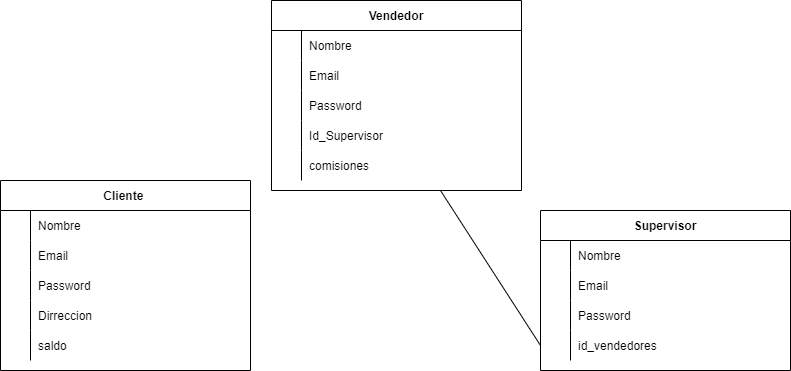

The diagram above was exported from draw.io. Its source (the exported page's mxGraphModel, read from the mxfile embedded in the PNG):
<mxGraphModel dx="1050" dy="581" grid="1" gridSize="10" guides="1" tooltips="1" connect="1" arrows="1" fold="1" page="1" pageScale="1" pageWidth="850" pageHeight="1100" math="0" shadow="0" extFonts="Permanent Marker^https://fonts.googleapis.com/css?family=Permanent+Marker">
  <root>
    <mxCell id="0" />
    <mxCell id="1" parent="0" />
    <mxCell id="ohzpkBJ4EKHgNgFxK64n-7" value="Cliente " style="shape=table;startSize=30;container=1;collapsible=1;childLayout=tableLayout;fixedRows=1;rowLines=0;fontStyle=1;align=center;resizeLast=1;" parent="1" vertex="1">
      <mxGeometry x="40" y="200" width="250" height="190" as="geometry" />
    </mxCell>
    <mxCell id="ohzpkBJ4EKHgNgFxK64n-8" value="" style="shape=partialRectangle;collapsible=0;dropTarget=0;pointerEvents=0;fillColor=none;points=[[0,0.5],[1,0.5]];portConstraint=eastwest;top=0;left=0;right=0;bottom=0;" parent="ohzpkBJ4EKHgNgFxK64n-7" vertex="1">
      <mxGeometry y="30" width="250" height="30" as="geometry" />
    </mxCell>
    <mxCell id="ohzpkBJ4EKHgNgFxK64n-9" value="" style="shape=partialRectangle;overflow=hidden;connectable=0;fillColor=none;top=0;left=0;bottom=0;right=0;" parent="ohzpkBJ4EKHgNgFxK64n-8" vertex="1">
      <mxGeometry width="30" height="30" as="geometry">
        <mxRectangle width="30" height="30" as="alternateBounds" />
      </mxGeometry>
    </mxCell>
    <mxCell id="ohzpkBJ4EKHgNgFxK64n-10" value="Nombre" style="shape=partialRectangle;overflow=hidden;connectable=0;fillColor=none;top=0;left=0;bottom=0;right=0;align=left;spacingLeft=6;" parent="ohzpkBJ4EKHgNgFxK64n-8" vertex="1">
      <mxGeometry x="30" width="220" height="30" as="geometry">
        <mxRectangle width="220" height="30" as="alternateBounds" />
      </mxGeometry>
    </mxCell>
    <mxCell id="ohzpkBJ4EKHgNgFxK64n-11" value="" style="shape=tableRow;horizontal=0;startSize=0;swimlaneHead=0;swimlaneBody=0;fillColor=none;collapsible=0;dropTarget=0;points=[[0,0.5],[1,0.5]];portConstraint=eastwest;top=0;left=0;right=0;bottom=0;" parent="ohzpkBJ4EKHgNgFxK64n-7" vertex="1">
      <mxGeometry y="60" width="250" height="30" as="geometry" />
    </mxCell>
    <mxCell id="ohzpkBJ4EKHgNgFxK64n-12" value="" style="shape=partialRectangle;connectable=0;fillColor=none;top=0;left=0;bottom=0;right=0;editable=1;overflow=hidden;" parent="ohzpkBJ4EKHgNgFxK64n-11" vertex="1">
      <mxGeometry width="30" height="30" as="geometry">
        <mxRectangle width="30" height="30" as="alternateBounds" />
      </mxGeometry>
    </mxCell>
    <mxCell id="ohzpkBJ4EKHgNgFxK64n-13" value="Email" style="shape=partialRectangle;connectable=0;fillColor=none;top=0;left=0;bottom=0;right=0;align=left;spacingLeft=6;overflow=hidden;" parent="ohzpkBJ4EKHgNgFxK64n-11" vertex="1">
      <mxGeometry x="30" width="220" height="30" as="geometry">
        <mxRectangle width="220" height="30" as="alternateBounds" />
      </mxGeometry>
    </mxCell>
    <mxCell id="ohzpkBJ4EKHgNgFxK64n-14" value="" style="shape=tableRow;horizontal=0;startSize=0;swimlaneHead=0;swimlaneBody=0;fillColor=none;collapsible=0;dropTarget=0;points=[[0,0.5],[1,0.5]];portConstraint=eastwest;top=0;left=0;right=0;bottom=0;" parent="ohzpkBJ4EKHgNgFxK64n-7" vertex="1">
      <mxGeometry y="90" width="250" height="30" as="geometry" />
    </mxCell>
    <mxCell id="ohzpkBJ4EKHgNgFxK64n-15" value="" style="shape=partialRectangle;connectable=0;fillColor=none;top=0;left=0;bottom=0;right=0;editable=1;overflow=hidden;" parent="ohzpkBJ4EKHgNgFxK64n-14" vertex="1">
      <mxGeometry width="30" height="30" as="geometry">
        <mxRectangle width="30" height="30" as="alternateBounds" />
      </mxGeometry>
    </mxCell>
    <mxCell id="ohzpkBJ4EKHgNgFxK64n-16" value="Password" style="shape=partialRectangle;connectable=0;fillColor=none;top=0;left=0;bottom=0;right=0;align=left;spacingLeft=6;overflow=hidden;" parent="ohzpkBJ4EKHgNgFxK64n-14" vertex="1">
      <mxGeometry x="30" width="220" height="30" as="geometry">
        <mxRectangle width="220" height="30" as="alternateBounds" />
      </mxGeometry>
    </mxCell>
    <mxCell id="ohzpkBJ4EKHgNgFxK64n-17" value="" style="shape=tableRow;horizontal=0;startSize=0;swimlaneHead=0;swimlaneBody=0;fillColor=none;collapsible=0;dropTarget=0;points=[[0,0.5],[1,0.5]];portConstraint=eastwest;top=0;left=0;right=0;bottom=0;" parent="ohzpkBJ4EKHgNgFxK64n-7" vertex="1">
      <mxGeometry y="120" width="250" height="30" as="geometry" />
    </mxCell>
    <mxCell id="ohzpkBJ4EKHgNgFxK64n-18" value="" style="shape=partialRectangle;connectable=0;fillColor=none;top=0;left=0;bottom=0;right=0;editable=1;overflow=hidden;" parent="ohzpkBJ4EKHgNgFxK64n-17" vertex="1">
      <mxGeometry width="30" height="30" as="geometry">
        <mxRectangle width="30" height="30" as="alternateBounds" />
      </mxGeometry>
    </mxCell>
    <mxCell id="ohzpkBJ4EKHgNgFxK64n-19" value="Dirreccion" style="shape=partialRectangle;connectable=0;fillColor=none;top=0;left=0;bottom=0;right=0;align=left;spacingLeft=6;overflow=hidden;" parent="ohzpkBJ4EKHgNgFxK64n-17" vertex="1">
      <mxGeometry x="30" width="220" height="30" as="geometry">
        <mxRectangle width="220" height="30" as="alternateBounds" />
      </mxGeometry>
    </mxCell>
    <mxCell id="ohzpkBJ4EKHgNgFxK64n-20" value="" style="shape=tableRow;horizontal=0;startSize=0;swimlaneHead=0;swimlaneBody=0;fillColor=none;collapsible=0;dropTarget=0;points=[[0,0.5],[1,0.5]];portConstraint=eastwest;top=0;left=0;right=0;bottom=0;" parent="ohzpkBJ4EKHgNgFxK64n-7" vertex="1">
      <mxGeometry y="150" width="250" height="30" as="geometry" />
    </mxCell>
    <mxCell id="ohzpkBJ4EKHgNgFxK64n-21" value="" style="shape=partialRectangle;connectable=0;fillColor=none;top=0;left=0;bottom=0;right=0;editable=1;overflow=hidden;" parent="ohzpkBJ4EKHgNgFxK64n-20" vertex="1">
      <mxGeometry width="30" height="30" as="geometry">
        <mxRectangle width="30" height="30" as="alternateBounds" />
      </mxGeometry>
    </mxCell>
    <mxCell id="ohzpkBJ4EKHgNgFxK64n-22" value="saldo" style="shape=partialRectangle;connectable=0;fillColor=none;top=0;left=0;bottom=0;right=0;align=left;spacingLeft=6;overflow=hidden;" parent="ohzpkBJ4EKHgNgFxK64n-20" vertex="1">
      <mxGeometry x="30" width="220" height="30" as="geometry">
        <mxRectangle width="220" height="30" as="alternateBounds" />
      </mxGeometry>
    </mxCell>
    <mxCell id="ohzpkBJ4EKHgNgFxK64n-23" value="Vendedor" style="shape=table;startSize=30;container=1;collapsible=1;childLayout=tableLayout;fixedRows=1;rowLines=0;fontStyle=1;align=center;resizeLast=1;" parent="1" vertex="1">
      <mxGeometry x="311" y="20" width="250" height="190" as="geometry" />
    </mxCell>
    <mxCell id="ohzpkBJ4EKHgNgFxK64n-24" value="" style="shape=partialRectangle;collapsible=0;dropTarget=0;pointerEvents=0;fillColor=none;points=[[0,0.5],[1,0.5]];portConstraint=eastwest;top=0;left=0;right=0;bottom=0;" parent="ohzpkBJ4EKHgNgFxK64n-23" vertex="1">
      <mxGeometry y="30" width="250" height="30" as="geometry" />
    </mxCell>
    <mxCell id="ohzpkBJ4EKHgNgFxK64n-25" value="" style="shape=partialRectangle;overflow=hidden;connectable=0;fillColor=none;top=0;left=0;bottom=0;right=0;" parent="ohzpkBJ4EKHgNgFxK64n-24" vertex="1">
      <mxGeometry width="30" height="30" as="geometry">
        <mxRectangle width="30" height="30" as="alternateBounds" />
      </mxGeometry>
    </mxCell>
    <mxCell id="ohzpkBJ4EKHgNgFxK64n-26" value="Nombre" style="shape=partialRectangle;overflow=hidden;connectable=0;fillColor=none;top=0;left=0;bottom=0;right=0;align=left;spacingLeft=6;" parent="ohzpkBJ4EKHgNgFxK64n-24" vertex="1">
      <mxGeometry x="30" width="220" height="30" as="geometry">
        <mxRectangle width="220" height="30" as="alternateBounds" />
      </mxGeometry>
    </mxCell>
    <mxCell id="ohzpkBJ4EKHgNgFxK64n-27" value="" style="shape=tableRow;horizontal=0;startSize=0;swimlaneHead=0;swimlaneBody=0;fillColor=none;collapsible=0;dropTarget=0;points=[[0,0.5],[1,0.5]];portConstraint=eastwest;top=0;left=0;right=0;bottom=0;" parent="ohzpkBJ4EKHgNgFxK64n-23" vertex="1">
      <mxGeometry y="60" width="250" height="30" as="geometry" />
    </mxCell>
    <mxCell id="ohzpkBJ4EKHgNgFxK64n-28" value="" style="shape=partialRectangle;connectable=0;fillColor=none;top=0;left=0;bottom=0;right=0;editable=1;overflow=hidden;" parent="ohzpkBJ4EKHgNgFxK64n-27" vertex="1">
      <mxGeometry width="30" height="30" as="geometry">
        <mxRectangle width="30" height="30" as="alternateBounds" />
      </mxGeometry>
    </mxCell>
    <mxCell id="ohzpkBJ4EKHgNgFxK64n-29" value="Email" style="shape=partialRectangle;connectable=0;fillColor=none;top=0;left=0;bottom=0;right=0;align=left;spacingLeft=6;overflow=hidden;" parent="ohzpkBJ4EKHgNgFxK64n-27" vertex="1">
      <mxGeometry x="30" width="220" height="30" as="geometry">
        <mxRectangle width="220" height="30" as="alternateBounds" />
      </mxGeometry>
    </mxCell>
    <mxCell id="ohzpkBJ4EKHgNgFxK64n-30" value="" style="shape=tableRow;horizontal=0;startSize=0;swimlaneHead=0;swimlaneBody=0;fillColor=none;collapsible=0;dropTarget=0;points=[[0,0.5],[1,0.5]];portConstraint=eastwest;top=0;left=0;right=0;bottom=0;" parent="ohzpkBJ4EKHgNgFxK64n-23" vertex="1">
      <mxGeometry y="90" width="250" height="30" as="geometry" />
    </mxCell>
    <mxCell id="ohzpkBJ4EKHgNgFxK64n-31" value="" style="shape=partialRectangle;connectable=0;fillColor=none;top=0;left=0;bottom=0;right=0;editable=1;overflow=hidden;" parent="ohzpkBJ4EKHgNgFxK64n-30" vertex="1">
      <mxGeometry width="30" height="30" as="geometry">
        <mxRectangle width="30" height="30" as="alternateBounds" />
      </mxGeometry>
    </mxCell>
    <mxCell id="ohzpkBJ4EKHgNgFxK64n-32" value="Password" style="shape=partialRectangle;connectable=0;fillColor=none;top=0;left=0;bottom=0;right=0;align=left;spacingLeft=6;overflow=hidden;" parent="ohzpkBJ4EKHgNgFxK64n-30" vertex="1">
      <mxGeometry x="30" width="220" height="30" as="geometry">
        <mxRectangle width="220" height="30" as="alternateBounds" />
      </mxGeometry>
    </mxCell>
    <mxCell id="ohzpkBJ4EKHgNgFxK64n-33" value="" style="shape=tableRow;horizontal=0;startSize=0;swimlaneHead=0;swimlaneBody=0;fillColor=none;collapsible=0;dropTarget=0;points=[[0,0.5],[1,0.5]];portConstraint=eastwest;top=0;left=0;right=0;bottom=0;" parent="ohzpkBJ4EKHgNgFxK64n-23" vertex="1">
      <mxGeometry y="120" width="250" height="30" as="geometry" />
    </mxCell>
    <mxCell id="ohzpkBJ4EKHgNgFxK64n-34" value="" style="shape=partialRectangle;connectable=0;fillColor=none;top=0;left=0;bottom=0;right=0;editable=1;overflow=hidden;" parent="ohzpkBJ4EKHgNgFxK64n-33" vertex="1">
      <mxGeometry width="30" height="30" as="geometry">
        <mxRectangle width="30" height="30" as="alternateBounds" />
      </mxGeometry>
    </mxCell>
    <mxCell id="ohzpkBJ4EKHgNgFxK64n-35" value="Id_Supervisor" style="shape=partialRectangle;connectable=0;fillColor=none;top=0;left=0;bottom=0;right=0;align=left;spacingLeft=6;overflow=hidden;" parent="ohzpkBJ4EKHgNgFxK64n-33" vertex="1">
      <mxGeometry x="30" width="220" height="30" as="geometry">
        <mxRectangle width="220" height="30" as="alternateBounds" />
      </mxGeometry>
    </mxCell>
    <mxCell id="0ho5AygRZzCY7rWqFo0B-2" value="" style="shape=tableRow;horizontal=0;startSize=0;swimlaneHead=0;swimlaneBody=0;fillColor=none;collapsible=0;dropTarget=0;points=[[0,0.5],[1,0.5]];portConstraint=eastwest;top=0;left=0;right=0;bottom=0;" vertex="1" parent="ohzpkBJ4EKHgNgFxK64n-23">
      <mxGeometry y="150" width="250" height="30" as="geometry" />
    </mxCell>
    <mxCell id="0ho5AygRZzCY7rWqFo0B-3" value="" style="shape=partialRectangle;connectable=0;fillColor=none;top=0;left=0;bottom=0;right=0;editable=1;overflow=hidden;" vertex="1" parent="0ho5AygRZzCY7rWqFo0B-2">
      <mxGeometry width="30" height="30" as="geometry">
        <mxRectangle width="30" height="30" as="alternateBounds" />
      </mxGeometry>
    </mxCell>
    <mxCell id="0ho5AygRZzCY7rWqFo0B-4" value="comisiones" style="shape=partialRectangle;connectable=0;fillColor=none;top=0;left=0;bottom=0;right=0;align=left;spacingLeft=6;overflow=hidden;" vertex="1" parent="0ho5AygRZzCY7rWqFo0B-2">
      <mxGeometry x="30" width="220" height="30" as="geometry">
        <mxRectangle width="220" height="30" as="alternateBounds" />
      </mxGeometry>
    </mxCell>
    <mxCell id="ohzpkBJ4EKHgNgFxK64n-39" value="Supervisor" style="shape=table;startSize=30;container=1;collapsible=1;childLayout=tableLayout;fixedRows=1;rowLines=0;fontStyle=1;align=center;resizeLast=1;" parent="1" vertex="1">
      <mxGeometry x="580" y="230" width="250" height="160" as="geometry" />
    </mxCell>
    <mxCell id="ohzpkBJ4EKHgNgFxK64n-40" value="" style="shape=partialRectangle;collapsible=0;dropTarget=0;pointerEvents=0;fillColor=none;points=[[0,0.5],[1,0.5]];portConstraint=eastwest;top=0;left=0;right=0;bottom=0;" parent="ohzpkBJ4EKHgNgFxK64n-39" vertex="1">
      <mxGeometry y="30" width="250" height="30" as="geometry" />
    </mxCell>
    <mxCell id="ohzpkBJ4EKHgNgFxK64n-41" value="" style="shape=partialRectangle;overflow=hidden;connectable=0;fillColor=none;top=0;left=0;bottom=0;right=0;" parent="ohzpkBJ4EKHgNgFxK64n-40" vertex="1">
      <mxGeometry width="30" height="30" as="geometry">
        <mxRectangle width="30" height="30" as="alternateBounds" />
      </mxGeometry>
    </mxCell>
    <mxCell id="ohzpkBJ4EKHgNgFxK64n-42" value="Nombre" style="shape=partialRectangle;overflow=hidden;connectable=0;fillColor=none;top=0;left=0;bottom=0;right=0;align=left;spacingLeft=6;" parent="ohzpkBJ4EKHgNgFxK64n-40" vertex="1">
      <mxGeometry x="30" width="220" height="30" as="geometry">
        <mxRectangle width="220" height="30" as="alternateBounds" />
      </mxGeometry>
    </mxCell>
    <mxCell id="ohzpkBJ4EKHgNgFxK64n-43" value="" style="shape=tableRow;horizontal=0;startSize=0;swimlaneHead=0;swimlaneBody=0;fillColor=none;collapsible=0;dropTarget=0;points=[[0,0.5],[1,0.5]];portConstraint=eastwest;top=0;left=0;right=0;bottom=0;" parent="ohzpkBJ4EKHgNgFxK64n-39" vertex="1">
      <mxGeometry y="60" width="250" height="30" as="geometry" />
    </mxCell>
    <mxCell id="ohzpkBJ4EKHgNgFxK64n-44" value="" style="shape=partialRectangle;connectable=0;fillColor=none;top=0;left=0;bottom=0;right=0;editable=1;overflow=hidden;" parent="ohzpkBJ4EKHgNgFxK64n-43" vertex="1">
      <mxGeometry width="30" height="30" as="geometry">
        <mxRectangle width="30" height="30" as="alternateBounds" />
      </mxGeometry>
    </mxCell>
    <mxCell id="ohzpkBJ4EKHgNgFxK64n-45" value="Email" style="shape=partialRectangle;connectable=0;fillColor=none;top=0;left=0;bottom=0;right=0;align=left;spacingLeft=6;overflow=hidden;" parent="ohzpkBJ4EKHgNgFxK64n-43" vertex="1">
      <mxGeometry x="30" width="220" height="30" as="geometry">
        <mxRectangle width="220" height="30" as="alternateBounds" />
      </mxGeometry>
    </mxCell>
    <mxCell id="ohzpkBJ4EKHgNgFxK64n-46" value="" style="shape=tableRow;horizontal=0;startSize=0;swimlaneHead=0;swimlaneBody=0;fillColor=none;collapsible=0;dropTarget=0;points=[[0,0.5],[1,0.5]];portConstraint=eastwest;top=0;left=0;right=0;bottom=0;" parent="ohzpkBJ4EKHgNgFxK64n-39" vertex="1">
      <mxGeometry y="90" width="250" height="30" as="geometry" />
    </mxCell>
    <mxCell id="ohzpkBJ4EKHgNgFxK64n-47" value="" style="shape=partialRectangle;connectable=0;fillColor=none;top=0;left=0;bottom=0;right=0;editable=1;overflow=hidden;" parent="ohzpkBJ4EKHgNgFxK64n-46" vertex="1">
      <mxGeometry width="30" height="30" as="geometry">
        <mxRectangle width="30" height="30" as="alternateBounds" />
      </mxGeometry>
    </mxCell>
    <mxCell id="ohzpkBJ4EKHgNgFxK64n-48" value="Password" style="shape=partialRectangle;connectable=0;fillColor=none;top=0;left=0;bottom=0;right=0;align=left;spacingLeft=6;overflow=hidden;" parent="ohzpkBJ4EKHgNgFxK64n-46" vertex="1">
      <mxGeometry x="30" width="220" height="30" as="geometry">
        <mxRectangle width="220" height="30" as="alternateBounds" />
      </mxGeometry>
    </mxCell>
    <mxCell id="ohzpkBJ4EKHgNgFxK64n-49" value="" style="shape=tableRow;horizontal=0;startSize=0;swimlaneHead=0;swimlaneBody=0;fillColor=none;collapsible=0;dropTarget=0;points=[[0,0.5],[1,0.5]];portConstraint=eastwest;top=0;left=0;right=0;bottom=0;" parent="ohzpkBJ4EKHgNgFxK64n-39" vertex="1">
      <mxGeometry y="120" width="250" height="30" as="geometry" />
    </mxCell>
    <mxCell id="ohzpkBJ4EKHgNgFxK64n-50" value="" style="shape=partialRectangle;connectable=0;fillColor=none;top=0;left=0;bottom=0;right=0;editable=1;overflow=hidden;" parent="ohzpkBJ4EKHgNgFxK64n-49" vertex="1">
      <mxGeometry width="30" height="30" as="geometry">
        <mxRectangle width="30" height="30" as="alternateBounds" />
      </mxGeometry>
    </mxCell>
    <mxCell id="ohzpkBJ4EKHgNgFxK64n-51" value="id_vendedores" style="shape=partialRectangle;connectable=0;fillColor=none;top=0;left=0;bottom=0;right=0;align=left;spacingLeft=6;overflow=hidden;" parent="ohzpkBJ4EKHgNgFxK64n-49" vertex="1">
      <mxGeometry x="30" width="220" height="30" as="geometry">
        <mxRectangle width="220" height="30" as="alternateBounds" />
      </mxGeometry>
    </mxCell>
    <mxCell id="0ho5AygRZzCY7rWqFo0B-1" value="" style="endArrow=none;startArrow=none;html=1;rounded=0;entryX=0;entryY=0.5;entryDx=0;entryDy=0;startFill=0;endFill=0;" edge="1" parent="1" target="ohzpkBJ4EKHgNgFxK64n-49">
      <mxGeometry width="50" height="50" relative="1" as="geometry">
        <mxPoint x="480" y="210" as="sourcePoint" />
        <mxPoint x="450" y="280" as="targetPoint" />
      </mxGeometry>
    </mxCell>
  </root>
</mxGraphModel>